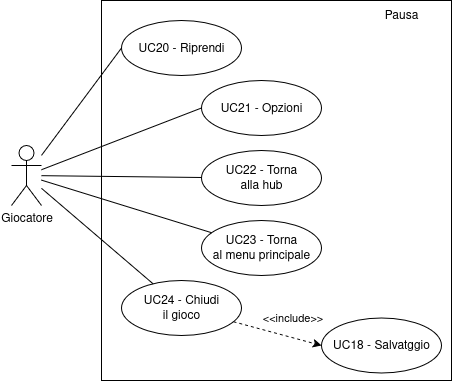

The diagram above was exported from draw.io. Its source (the exported page's mxGraphModel, read from the mxfile embedded in the PNG):
<mxGraphModel dx="2276" dy="766" grid="1" gridSize="10" guides="1" tooltips="1" connect="1" arrows="1" fold="1" page="1" pageScale="1" pageWidth="850" pageHeight="1100" math="0" shadow="0">
  <root>
    <mxCell id="0" />
    <mxCell id="1" parent="0" />
    <mxCell id="2" value="" style="rounded=0;whiteSpace=wrap;html=1;gradientColor=none;" vertex="1" parent="1">
      <mxGeometry x="-220" y="880" width="350" height="380" as="geometry" />
    </mxCell>
    <mxCell id="3" style="rounded=0;orthogonalLoop=1;jettySize=auto;html=1;entryX=0;entryY=0.5;entryDx=0;entryDy=0;endArrow=none;startFill=0;" edge="1" source="4" target="5" parent="1">
      <mxGeometry relative="1" as="geometry" />
    </mxCell>
    <mxCell id="4" value="Giocatore" style="shape=umlActor;verticalLabelPosition=bottom;verticalAlign=top;html=1;outlineConnect=0;" vertex="1" parent="1">
      <mxGeometry x="-310" y="1025" width="30" height="60" as="geometry" />
    </mxCell>
    <mxCell id="5" value="UC20 - Riprendi" style="ellipse;whiteSpace=wrap;html=1;" vertex="1" parent="1">
      <mxGeometry x="-200" y="900" width="120" height="55" as="geometry" />
    </mxCell>
    <mxCell id="6" value="Pausa" style="text;html=1;align=center;verticalAlign=middle;whiteSpace=wrap;rounded=0;" vertex="1" parent="1">
      <mxGeometry x="50" y="880" width="60" height="30" as="geometry" />
    </mxCell>
    <mxCell id="7" value="UC21 - Opzioni" style="ellipse;whiteSpace=wrap;html=1;" vertex="1" parent="1">
      <mxGeometry x="-120" y="960" width="120" height="55" as="geometry" />
    </mxCell>
    <mxCell id="8" value="&lt;div&gt;UC22 - Torna&lt;/div&gt;&lt;div&gt;alla hub&lt;/div&gt;" style="ellipse;whiteSpace=wrap;html=1;" vertex="1" parent="1">
      <mxGeometry x="-120" y="1030" width="120" height="55" as="geometry" />
    </mxCell>
    <mxCell id="9" value="&lt;div&gt;UC23 - Torna&lt;/div&gt;&lt;div&gt;al menu principale&lt;/div&gt;" style="ellipse;whiteSpace=wrap;html=1;" vertex="1" parent="1">
      <mxGeometry x="-120" y="1100" width="120" height="55" as="geometry" />
    </mxCell>
    <mxCell id="10" style="rounded=0;orthogonalLoop=1;jettySize=auto;html=1;entryX=0;entryY=0.5;entryDx=0;entryDy=0;dashed=1;" edge="1" source="12" target="13" parent="1">
      <mxGeometry relative="1" as="geometry" />
    </mxCell>
    <mxCell id="11" value="&amp;lt;&amp;lt;include&amp;gt;&amp;gt;" style="edgeLabel;html=1;align=center;verticalAlign=middle;resizable=0;points=[];" vertex="1" connectable="0" parent="10">
      <mxGeometry x="0.3572" y="-3" relative="1" as="geometry">
        <mxPoint x="-1" y="-23" as="offset" />
      </mxGeometry>
    </mxCell>
    <mxCell id="12" value="&lt;div&gt;UC24 - Chiudi&lt;/div&gt;&lt;div&gt;il gioco&lt;/div&gt;" style="ellipse;whiteSpace=wrap;html=1;" vertex="1" parent="1">
      <mxGeometry x="-200" y="1160" width="120" height="55" as="geometry" />
    </mxCell>
    <mxCell id="13" value="UC18 - Salvatggio" style="ellipse;whiteSpace=wrap;html=1;" vertex="1" parent="1">
      <mxGeometry y="1197.5" width="120" height="55" as="geometry" />
    </mxCell>
    <mxCell id="14" style="rounded=0;orthogonalLoop=1;jettySize=auto;html=1;entryX=0;entryY=0.5;entryDx=0;entryDy=0;endArrow=none;startFill=0;" edge="1" source="4" target="7" parent="1">
      <mxGeometry relative="1" as="geometry">
        <mxPoint x="-270" y="1047" as="sourcePoint" />
        <mxPoint x="-180" y="938" as="targetPoint" />
      </mxGeometry>
    </mxCell>
    <mxCell id="15" style="rounded=0;orthogonalLoop=1;jettySize=auto;html=1;endArrow=none;startFill=0;" edge="1" source="4" target="8" parent="1">
      <mxGeometry relative="1" as="geometry">
        <mxPoint x="-290" y="1088" as="sourcePoint" />
        <mxPoint x="-130" y="1027" as="targetPoint" />
      </mxGeometry>
    </mxCell>
    <mxCell id="16" style="rounded=0;orthogonalLoop=1;jettySize=auto;html=1;endArrow=none;startFill=0;" edge="1" source="4" target="9" parent="1">
      <mxGeometry relative="1" as="geometry">
        <mxPoint x="-290" y="1090" as="sourcePoint" />
        <mxPoint x="-130" y="1092" as="targetPoint" />
      </mxGeometry>
    </mxCell>
    <mxCell id="17" style="rounded=0;orthogonalLoop=1;jettySize=auto;html=1;endArrow=none;startFill=0;" edge="1" source="4" target="12" parent="1">
      <mxGeometry relative="1" as="geometry">
        <mxPoint x="-320" y="1110" as="sourcePoint" />
        <mxPoint x="-150" y="1162" as="targetPoint" />
      </mxGeometry>
    </mxCell>
  </root>
</mxGraphModel>